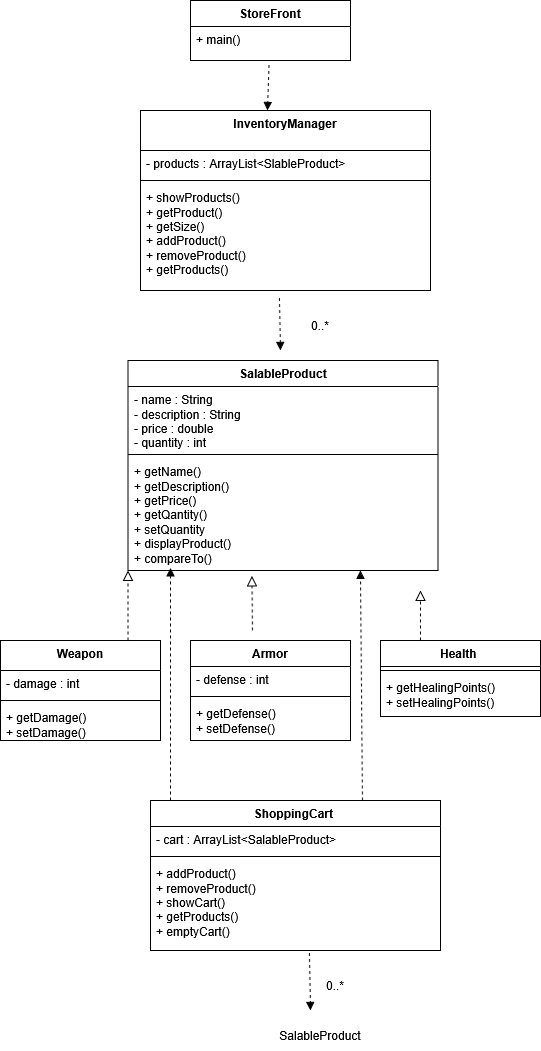

The diagram above was exported from draw.io. Its source (the exported page's mxGraphModel, read from the mxfile embedded in the PNG):
<mxGraphModel dx="1030" dy="720" grid="1" gridSize="10" guides="1" tooltips="1" connect="1" arrows="1" fold="1" page="1" pageScale="1" pageWidth="850" pageHeight="1100" math="0" shadow="0">
  <root>
    <mxCell id="0" />
    <mxCell id="1" parent="0" />
    <mxCell id="sOXqkM2mMIs-DQakIdwT-5" parent="1" style="swimlane;fontStyle=1;align=center;verticalAlign=top;childLayout=stackLayout;horizontal=1;startSize=26;horizontalStack=0;resizeParent=1;resizeParentMax=0;resizeLast=0;collapsible=1;marginBottom=0;whiteSpace=wrap;html=1;" value="StoreFront" vertex="1">
      <mxGeometry height="60" width="160" x="280" y="40" as="geometry" />
    </mxCell>
    <mxCell id="sOXqkM2mMIs-DQakIdwT-6" parent="sOXqkM2mMIs-DQakIdwT-5" style="text;strokeColor=none;fillColor=none;align=left;verticalAlign=top;spacingLeft=4;spacingRight=4;overflow=hidden;rotatable=0;points=[[0,0.5],[1,0.5]];portConstraint=eastwest;whiteSpace=wrap;html=1;" value="+ main()" vertex="1">
      <mxGeometry height="34" width="160" y="26" as="geometry" />
    </mxCell>
    <mxCell id="sOXqkM2mMIs-DQakIdwT-13" parent="1" style="swimlane;fontStyle=1;align=center;verticalAlign=top;childLayout=stackLayout;horizontal=1;startSize=26;horizontalStack=0;resizeParent=1;resizeParentMax=0;resizeLast=0;collapsible=1;marginBottom=0;whiteSpace=wrap;html=1;" value="SalableProduct" vertex="1">
      <mxGeometry height="210" width="310" x="217.5" y="400" as="geometry" />
    </mxCell>
    <mxCell id="sOXqkM2mMIs-DQakIdwT-14" parent="sOXqkM2mMIs-DQakIdwT-13" style="text;strokeColor=none;fillColor=none;align=left;verticalAlign=top;spacingLeft=4;spacingRight=4;overflow=hidden;rotatable=0;points=[[0,0.5],[1,0.5]];portConstraint=eastwest;whiteSpace=wrap;html=1;" value="&lt;div&gt;- name : String&amp;nbsp;&lt;/div&gt;&lt;div&gt;- description : String&amp;nbsp;&lt;/div&gt;&lt;div&gt;- price : double&amp;nbsp;&lt;/div&gt;&lt;div&gt;- quantity : int&amp;nbsp;&lt;/div&gt;" vertex="1">
      <mxGeometry height="64" width="310" y="26" as="geometry" />
    </mxCell>
    <mxCell id="sOXqkM2mMIs-DQakIdwT-15" parent="sOXqkM2mMIs-DQakIdwT-13" style="line;strokeWidth=1;fillColor=none;align=left;verticalAlign=middle;spacingTop=-1;spacingLeft=3;spacingRight=3;rotatable=0;labelPosition=right;points=[];portConstraint=eastwest;strokeColor=inherit;" value="" vertex="1">
      <mxGeometry height="8" width="310" y="90" as="geometry" />
    </mxCell>
    <mxCell id="sOXqkM2mMIs-DQakIdwT-16" parent="sOXqkM2mMIs-DQakIdwT-13" style="text;strokeColor=none;fillColor=none;align=left;verticalAlign=top;spacingLeft=4;spacingRight=4;overflow=hidden;rotatable=0;points=[[0,0.5],[1,0.5]];portConstraint=eastwest;whiteSpace=wrap;html=1;" value="&lt;div&gt;+ getName()&lt;/div&gt;&lt;div&gt;+ getDescription()&lt;/div&gt;&lt;div&gt;+ getPrice()&lt;/div&gt;&lt;div&gt;+ getQantity()&lt;/div&gt;&lt;div&gt;+ setQuantity&lt;/div&gt;&lt;div&gt;+ displayProduct()&lt;/div&gt;&lt;div&gt;+ compareTo()&lt;/div&gt;&lt;div&gt;&lt;br&gt;&lt;/div&gt;" vertex="1">
      <mxGeometry height="112" width="310" y="98" as="geometry" />
    </mxCell>
    <mxCell id="sOXqkM2mMIs-DQakIdwT-18" parent="1" style="swimlane;fontStyle=1;align=center;verticalAlign=top;childLayout=stackLayout;horizontal=1;startSize=40;horizontalStack=0;resizeParent=1;resizeParentMax=0;resizeLast=0;collapsible=1;marginBottom=0;whiteSpace=wrap;html=1;" value="InventoryManager" vertex="1">
      <mxGeometry height="180" width="290" x="230" y="150" as="geometry" />
    </mxCell>
    <mxCell id="sOXqkM2mMIs-DQakIdwT-19" parent="sOXqkM2mMIs-DQakIdwT-18" style="text;strokeColor=none;fillColor=none;align=left;verticalAlign=top;spacingLeft=4;spacingRight=4;overflow=hidden;rotatable=0;points=[[0,0.5],[1,0.5]];portConstraint=eastwest;whiteSpace=wrap;html=1;" value="- products : ArrayList&amp;lt;SlableProduct&amp;gt;" vertex="1">
      <mxGeometry height="26" width="290" y="40" as="geometry" />
    </mxCell>
    <mxCell id="sOXqkM2mMIs-DQakIdwT-20" parent="sOXqkM2mMIs-DQakIdwT-18" style="line;strokeWidth=1;fillColor=none;align=left;verticalAlign=middle;spacingTop=-1;spacingLeft=3;spacingRight=3;rotatable=0;labelPosition=right;points=[];portConstraint=eastwest;strokeColor=inherit;" value="" vertex="1">
      <mxGeometry height="8" width="290" y="66" as="geometry" />
    </mxCell>
    <mxCell id="sOXqkM2mMIs-DQakIdwT-21" parent="sOXqkM2mMIs-DQakIdwT-18" style="text;strokeColor=none;fillColor=none;align=left;verticalAlign=top;spacingLeft=4;spacingRight=4;overflow=hidden;rotatable=0;points=[[0,0.5],[1,0.5]];portConstraint=eastwest;whiteSpace=wrap;html=1;" value="&lt;div&gt;+ showProducts()&lt;/div&gt;&lt;div&gt;+ getProduct()&lt;/div&gt;&lt;div&gt;+ getSize()&lt;/div&gt;&lt;div&gt;+ addProduct()&lt;/div&gt;&lt;div&gt;+ removeProduct()&lt;/div&gt;&lt;div&gt;+ getProducts()&lt;/div&gt;&lt;div&gt;&lt;br&gt;&lt;/div&gt;" vertex="1">
      <mxGeometry height="106" width="290" y="74" as="geometry" />
    </mxCell>
    <mxCell id="sOXqkM2mMIs-DQakIdwT-26" parent="1" style="swimlane;fontStyle=1;align=center;verticalAlign=top;childLayout=stackLayout;horizontal=1;startSize=30;horizontalStack=0;resizeParent=1;resizeParentMax=0;resizeLast=0;collapsible=1;marginBottom=0;whiteSpace=wrap;html=1;" value="Weapon" vertex="1">
      <mxGeometry height="100" width="160" x="90" y="680" as="geometry" />
    </mxCell>
    <mxCell id="sOXqkM2mMIs-DQakIdwT-27" parent="sOXqkM2mMIs-DQakIdwT-26" style="text;strokeColor=none;fillColor=none;align=left;verticalAlign=top;spacingLeft=4;spacingRight=4;overflow=hidden;rotatable=0;points=[[0,0.5],[1,0.5]];portConstraint=eastwest;whiteSpace=wrap;html=1;" value="- damage : int&amp;nbsp;" vertex="1">
      <mxGeometry height="26" width="160" y="30" as="geometry" />
    </mxCell>
    <mxCell id="sOXqkM2mMIs-DQakIdwT-28" parent="sOXqkM2mMIs-DQakIdwT-26" style="line;strokeWidth=1;fillColor=none;align=left;verticalAlign=middle;spacingTop=-1;spacingLeft=3;spacingRight=3;rotatable=0;labelPosition=right;points=[];portConstraint=eastwest;strokeColor=inherit;" value="" vertex="1">
      <mxGeometry height="8" width="160" y="56" as="geometry" />
    </mxCell>
    <mxCell id="sOXqkM2mMIs-DQakIdwT-29" parent="sOXqkM2mMIs-DQakIdwT-26" style="text;strokeColor=none;fillColor=none;align=left;verticalAlign=top;spacingLeft=4;spacingRight=4;overflow=hidden;rotatable=0;points=[[0,0.5],[1,0.5]];portConstraint=eastwest;whiteSpace=wrap;html=1;" value="&lt;div&gt;+ getDamage()&lt;/div&gt;&lt;div&gt;+ setDamage()&lt;/div&gt;" vertex="1">
      <mxGeometry height="36" width="160" y="64" as="geometry" />
    </mxCell>
    <mxCell id="sOXqkM2mMIs-DQakIdwT-30" parent="1" style="swimlane;fontStyle=1;align=center;verticalAlign=top;childLayout=stackLayout;horizontal=1;startSize=26;horizontalStack=0;resizeParent=1;resizeParentMax=0;resizeLast=0;collapsible=1;marginBottom=0;whiteSpace=wrap;html=1;" value="Armor" vertex="1">
      <mxGeometry height="100" width="160" x="280" y="680" as="geometry" />
    </mxCell>
    <mxCell id="sOXqkM2mMIs-DQakIdwT-31" parent="sOXqkM2mMIs-DQakIdwT-30" style="text;strokeColor=none;fillColor=none;align=left;verticalAlign=top;spacingLeft=4;spacingRight=4;overflow=hidden;rotatable=0;points=[[0,0.5],[1,0.5]];portConstraint=eastwest;whiteSpace=wrap;html=1;" value="- defense : int" vertex="1">
      <mxGeometry height="26" width="160" y="26" as="geometry" />
    </mxCell>
    <mxCell id="sOXqkM2mMIs-DQakIdwT-32" parent="sOXqkM2mMIs-DQakIdwT-30" style="line;strokeWidth=1;fillColor=none;align=left;verticalAlign=middle;spacingTop=-1;spacingLeft=3;spacingRight=3;rotatable=0;labelPosition=right;points=[];portConstraint=eastwest;strokeColor=inherit;" value="" vertex="1">
      <mxGeometry height="8" width="160" y="52" as="geometry" />
    </mxCell>
    <mxCell id="sOXqkM2mMIs-DQakIdwT-33" parent="sOXqkM2mMIs-DQakIdwT-30" style="text;strokeColor=none;fillColor=none;align=left;verticalAlign=top;spacingLeft=4;spacingRight=4;overflow=hidden;rotatable=0;points=[[0,0.5],[1,0.5]];portConstraint=eastwest;whiteSpace=wrap;html=1;" value="&lt;div&gt;+ getDefense()&lt;/div&gt;&lt;div&gt;+ setDefense()&lt;/div&gt;" vertex="1">
      <mxGeometry height="40" width="160" y="60" as="geometry" />
    </mxCell>
    <mxCell id="sOXqkM2mMIs-DQakIdwT-34" parent="1" style="swimlane;fontStyle=1;align=center;verticalAlign=top;childLayout=stackLayout;horizontal=1;startSize=26;horizontalStack=0;resizeParent=1;resizeParentMax=0;resizeLast=0;collapsible=1;marginBottom=0;whiteSpace=wrap;html=1;" value="ShoppingCart&amp;nbsp;" vertex="1">
      <mxGeometry height="150" width="290" x="240" y="840" as="geometry" />
    </mxCell>
    <mxCell id="sOXqkM2mMIs-DQakIdwT-35" parent="sOXqkM2mMIs-DQakIdwT-34" style="text;strokeColor=none;fillColor=none;align=left;verticalAlign=top;spacingLeft=4;spacingRight=4;overflow=hidden;rotatable=0;points=[[0,0.5],[1,0.5]];portConstraint=eastwest;whiteSpace=wrap;html=1;" value="- cart : ArrayList&amp;lt;SalableProduct&amp;gt;" vertex="1">
      <mxGeometry height="26" width="290" y="26" as="geometry" />
    </mxCell>
    <mxCell id="sOXqkM2mMIs-DQakIdwT-36" parent="sOXqkM2mMIs-DQakIdwT-34" style="line;strokeWidth=1;fillColor=none;align=left;verticalAlign=middle;spacingTop=-1;spacingLeft=3;spacingRight=3;rotatable=0;labelPosition=right;points=[];portConstraint=eastwest;strokeColor=inherit;" value="" vertex="1">
      <mxGeometry height="8" width="290" y="52" as="geometry" />
    </mxCell>
    <mxCell id="sOXqkM2mMIs-DQakIdwT-37" parent="sOXqkM2mMIs-DQakIdwT-34" style="text;strokeColor=none;fillColor=none;align=left;verticalAlign=top;spacingLeft=4;spacingRight=4;overflow=hidden;rotatable=0;points=[[0,0.5],[1,0.5]];portConstraint=eastwest;whiteSpace=wrap;html=1;" value="&lt;div&gt;+ addProduct()&lt;/div&gt;&lt;div&gt;+ removeProduct()&lt;/div&gt;&lt;div&gt;+ showCart()&lt;/div&gt;&lt;div&gt;+ getProducts()&lt;/div&gt;&lt;div&gt;+ emptyCart()&lt;/div&gt;" vertex="1">
      <mxGeometry height="90" width="290" y="60" as="geometry" />
    </mxCell>
    <mxCell id="sOXqkM2mMIs-DQakIdwT-38" parent="1" style="swimlane;fontStyle=1;align=center;verticalAlign=top;childLayout=stackLayout;horizontal=1;startSize=26;horizontalStack=0;resizeParent=1;resizeParentMax=0;resizeLast=0;collapsible=1;marginBottom=0;whiteSpace=wrap;html=1;" value="Health&amp;nbsp;" vertex="1">
      <mxGeometry height="76" width="160" x="470" y="680" as="geometry" />
    </mxCell>
    <mxCell id="sOXqkM2mMIs-DQakIdwT-40" parent="sOXqkM2mMIs-DQakIdwT-38" style="line;strokeWidth=1;fillColor=none;align=left;verticalAlign=middle;spacingTop=-1;spacingLeft=3;spacingRight=3;rotatable=0;labelPosition=right;points=[];portConstraint=eastwest;strokeColor=inherit;" value="" vertex="1">
      <mxGeometry height="8" width="160" y="26" as="geometry" />
    </mxCell>
    <mxCell id="sOXqkM2mMIs-DQakIdwT-41" parent="sOXqkM2mMIs-DQakIdwT-38" style="text;strokeColor=none;fillColor=none;align=left;verticalAlign=top;spacingLeft=4;spacingRight=4;overflow=hidden;rotatable=0;points=[[0,0.5],[1,0.5]];portConstraint=eastwest;whiteSpace=wrap;html=1;" value="&lt;div&gt;+ getHealingPoints()&lt;/div&gt;&lt;div&gt;+ setHealingPoints()&lt;/div&gt;" vertex="1">
      <mxGeometry height="42" width="160" y="34" as="geometry" />
    </mxCell>
    <mxCell id="sOXqkM2mMIs-DQakIdwT-56" parent="1" style="text;html=1;whiteSpace=wrap;strokeColor=none;fillColor=none;align=center;verticalAlign=middle;rounded=0;" value="0..*" vertex="1">
      <mxGeometry height="30" width="60" x="380" y="350" as="geometry" />
    </mxCell>
    <mxCell id="sOXqkM2mMIs-DQakIdwT-65" parent="1" style="text;html=1;whiteSpace=wrap;strokeColor=none;fillColor=none;align=center;verticalAlign=middle;rounded=0;" value="SalableProduct" vertex="1">
      <mxGeometry height="30" width="60" x="380" y="1060" as="geometry" />
    </mxCell>
    <mxCell id="sOXqkM2mMIs-DQakIdwT-68" edge="1" parent="1" style="endArrow=block;startArrow=none;endFill=0;startFill=0;endSize=8;html=1;verticalAlign=bottom;dashed=1;labelBackgroundColor=none;rounded=0;entryX=0.4;entryY=1.049;entryDx=0;entryDy=0;entryPerimeter=0;" target="sOXqkM2mMIs-DQakIdwT-16" value="">
      <mxGeometry relative="1" width="160" as="geometry">
        <mxPoint x="342" y="670" as="sourcePoint" />
        <mxPoint x="620" y="680" as="targetPoint" />
      </mxGeometry>
    </mxCell>
    <mxCell id="sOXqkM2mMIs-DQakIdwT-70" edge="1" parent="1" source="sOXqkM2mMIs-DQakIdwT-26" style="endArrow=block;startArrow=none;endFill=0;startFill=0;endSize=8;html=1;verticalAlign=bottom;dashed=1;labelBackgroundColor=none;rounded=0;entryX=0.4;entryY=1.049;entryDx=0;entryDy=0;entryPerimeter=0;exitX=0.797;exitY=0;exitDx=0;exitDy=0;exitPerimeter=0;" value="">
      <mxGeometry relative="1" width="160" as="geometry">
        <mxPoint x="217.5" y="665" as="sourcePoint" />
        <mxPoint x="217.5" y="610" as="targetPoint" />
      </mxGeometry>
    </mxCell>
    <mxCell id="sOXqkM2mMIs-DQakIdwT-78" edge="1" parent="1" style="edgeStyle=orthogonalEdgeStyle;rounded=0;orthogonalLoop=1;jettySize=auto;html=1;">
      <mxGeometry relative="1" as="geometry">
        <mxPoint x="410" y="1070" as="sourcePoint" />
        <mxPoint x="410" y="1070" as="targetPoint" />
      </mxGeometry>
    </mxCell>
    <mxCell id="sOXqkM2mMIs-DQakIdwT-81" edge="1" parent="1" source="sOXqkM2mMIs-DQakIdwT-37" style="html=1;verticalAlign=bottom;labelBackgroundColor=none;endArrow=block;endFill=1;dashed=1;rounded=0;exitX=0.548;exitY=1.028;exitDx=0;exitDy=0;exitPerimeter=0;" value="">
      <mxGeometry relative="1" width="160" as="geometry">
        <mxPoint x="460" y="840" as="sourcePoint" />
        <mxPoint x="400" y="1050" as="targetPoint" />
      </mxGeometry>
    </mxCell>
    <mxCell id="sOXqkM2mMIs-DQakIdwT-82" parent="1" style="text;html=1;whiteSpace=wrap;strokeColor=none;fillColor=none;align=center;verticalAlign=middle;rounded=0;" value="0..*" vertex="1">
      <mxGeometry height="30" width="60" x="395" y="1010" as="geometry" />
    </mxCell>
    <mxCell id="sOXqkM2mMIs-DQakIdwT-83" edge="1" parent="1" source="sOXqkM2mMIs-DQakIdwT-6" style="html=1;verticalAlign=bottom;labelBackgroundColor=none;endArrow=block;endFill=1;dashed=1;rounded=0;exitX=0.491;exitY=1.132;exitDx=0;exitDy=0;exitPerimeter=0;" value="">
      <mxGeometry relative="1" width="160" as="geometry">
        <mxPoint x="460" y="390" as="sourcePoint" />
        <mxPoint x="357" y="150" as="targetPoint" />
      </mxGeometry>
    </mxCell>
    <mxCell id="sOXqkM2mMIs-DQakIdwT-84" edge="1" parent="1" source="sOXqkM2mMIs-DQakIdwT-21" style="html=1;verticalAlign=bottom;labelBackgroundColor=none;endArrow=block;endFill=1;dashed=1;rounded=0;exitX=0.479;exitY=1.071;exitDx=0;exitDy=0;exitPerimeter=0;" value="">
      <mxGeometry relative="1" width="160" as="geometry">
        <mxPoint x="367" y="350" as="sourcePoint" />
        <mxPoint x="370" y="390" as="targetPoint" />
      </mxGeometry>
    </mxCell>
    <mxCell id="sOXqkM2mMIs-DQakIdwT-85" edge="1" parent="1" style="endArrow=block;startArrow=none;endFill=0;startFill=0;endSize=8;html=1;verticalAlign=bottom;dashed=1;labelBackgroundColor=none;rounded=0;" value="">
      <mxGeometry relative="1" width="160" as="geometry">
        <mxPoint x="510" y="680" as="sourcePoint" />
        <mxPoint x="510" y="630" as="targetPoint" />
      </mxGeometry>
    </mxCell>
    <mxCell id="sOXqkM2mMIs-DQakIdwT-87" edge="1" parent="1" style="html=1;verticalAlign=bottom;labelBackgroundColor=none;endArrow=block;endFill=1;dashed=1;rounded=0;" value="">
      <mxGeometry relative="1" width="160" as="geometry">
        <mxPoint x="452" y="840" as="sourcePoint" />
        <mxPoint x="450" y="610" as="targetPoint" />
      </mxGeometry>
    </mxCell>
    <mxCell id="sOXqkM2mMIs-DQakIdwT-89" edge="1" parent="1" style="html=1;verticalAlign=bottom;labelBackgroundColor=none;endArrow=block;endFill=1;dashed=1;rounded=0;entryX=0.756;entryY=1.076;entryDx=0;entryDy=0;entryPerimeter=0;" value="">
      <mxGeometry relative="1" width="160" as="geometry">
        <mxPoint x="260" y="840" as="sourcePoint" />
        <mxPoint x="260" y="607.5" as="targetPoint" />
      </mxGeometry>
    </mxCell>
  </root>
</mxGraphModel>